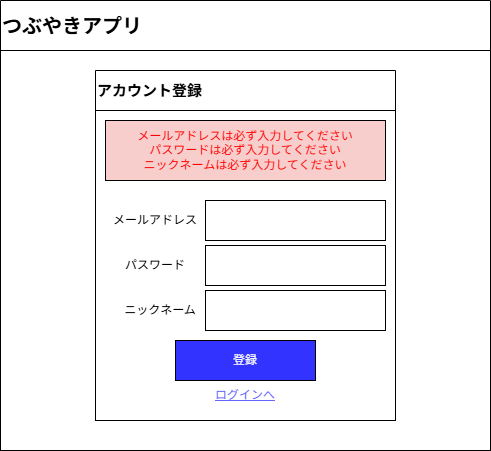

The diagram above was exported from draw.io. Its source (the exported page's mxGraphModel, read from the mxfile embedded in the PNG):
<mxGraphModel dx="872" dy="431" grid="1" gridSize="10" guides="1" tooltips="1" connect="1" arrows="1" fold="1" page="1" pageScale="1" pageWidth="827" pageHeight="1169" math="0" shadow="0">
  <root>
    <mxCell id="0" />
    <mxCell id="1" parent="0" />
    <mxCell id="GC-Gvm-e8M-bBHKz-OS5-10" parent="1" style="swimlane;whiteSpace=wrap;html=1;startSize=50;align=left;fontSize=20;" value="つぶやきアプリ" vertex="1">
      <mxGeometry height="450" width="490" x="150" y="10" as="geometry" />
    </mxCell>
    <mxCell id="GC-Gvm-e8M-bBHKz-OS5-11" parent="GC-Gvm-e8M-bBHKz-OS5-10" style="rounded=0;whiteSpace=wrap;html=1;" value="" vertex="1">
      <mxGeometry height="400" width="490" y="50" as="geometry" />
    </mxCell>
    <mxCell id="RjxcyAu7y3yhpTQVYmGa-1" parent="GC-Gvm-e8M-bBHKz-OS5-10" style="swimlane;whiteSpace=wrap;html=1;align=left;startSize=40;fontSize=15;" value="アカウント登録" vertex="1">
      <mxGeometry height="350" width="300" x="95" y="70" as="geometry" />
    </mxCell>
    <mxCell id="RjxcyAu7y3yhpTQVYmGa-5" parent="RjxcyAu7y3yhpTQVYmGa-1" style="rounded=0;whiteSpace=wrap;html=1;" value="" vertex="1">
      <mxGeometry height="310" width="300" y="40" as="geometry" />
    </mxCell>
    <mxCell id="RjxcyAu7y3yhpTQVYmGa-6" parent="RjxcyAu7y3yhpTQVYmGa-1" style="rounded=0;whiteSpace=wrap;html=1;" value="" vertex="1">
      <mxGeometry height="40" width="180" x="110" y="130" as="geometry" />
    </mxCell>
    <mxCell id="GC-Gvm-e8M-bBHKz-OS5-1" parent="RjxcyAu7y3yhpTQVYmGa-1" style="text;html=1;whiteSpace=wrap;strokeColor=none;fillColor=none;align=center;verticalAlign=middle;rounded=0;" value="メールアドレス" vertex="1">
      <mxGeometry height="30" width="100" x="10" y="135" as="geometry" />
    </mxCell>
    <mxCell id="GC-Gvm-e8M-bBHKz-OS5-2" parent="RjxcyAu7y3yhpTQVYmGa-1" style="rounded=0;whiteSpace=wrap;html=1;" value="" vertex="1">
      <mxGeometry height="40" width="180" x="110" y="175" as="geometry" />
    </mxCell>
    <mxCell id="GC-Gvm-e8M-bBHKz-OS5-3" parent="RjxcyAu7y3yhpTQVYmGa-1" style="text;html=1;whiteSpace=wrap;strokeColor=none;fillColor=none;align=center;verticalAlign=middle;rounded=0;" value="パスワード" vertex="1">
      <mxGeometry height="30" width="90" x="15" y="180" as="geometry" />
    </mxCell>
    <mxCell id="GC-Gvm-e8M-bBHKz-OS5-4" parent="RjxcyAu7y3yhpTQVYmGa-1" style="rounded=0;whiteSpace=wrap;html=1;" value="" vertex="1">
      <mxGeometry height="40" width="180" x="110" y="220" as="geometry" />
    </mxCell>
    <mxCell id="GC-Gvm-e8M-bBHKz-OS5-5" parent="RjxcyAu7y3yhpTQVYmGa-1" style="text;html=1;whiteSpace=wrap;strokeColor=none;fillColor=none;align=center;verticalAlign=middle;rounded=0;" value="ニックネーム" vertex="1">
      <mxGeometry height="30" width="100" x="15" y="225" as="geometry" />
    </mxCell>
    <mxCell id="GC-Gvm-e8M-bBHKz-OS5-6" parent="RjxcyAu7y3yhpTQVYmGa-1" style="rounded=0;whiteSpace=wrap;html=1;fillColor=#3333FF;fontColor=#FFFFFF;" value="登録" vertex="1">
      <mxGeometry height="40" width="140" x="80" y="270" as="geometry" />
    </mxCell>
    <mxCell id="GC-Gvm-e8M-bBHKz-OS5-7" parent="RjxcyAu7y3yhpTQVYmGa-1" style="text;html=1;whiteSpace=wrap;strokeColor=none;fillColor=none;align=center;verticalAlign=middle;rounded=0;fontColor=#6666FF;fontStyle=4" value="ログインへ" vertex="1">
      <mxGeometry height="30" width="140" x="80" y="310" as="geometry" />
    </mxCell>
    <mxCell id="jPMQvRyRjIMt9ybEteqf-1" parent="RjxcyAu7y3yhpTQVYmGa-1" style="rounded=0;whiteSpace=wrap;html=1;fillColor=#F8CECC;strokeColor=default;fontColor=#FF0000;" value="メールアドレスは必ず入力してください&lt;div&gt;パスワードは必ず入力してください&lt;/div&gt;&lt;div&gt;ニックネームは必ず入力してください&lt;/div&gt;" vertex="1">
      <mxGeometry height="60" width="280" x="10" y="50" as="geometry" />
    </mxCell>
  </root>
</mxGraphModel>